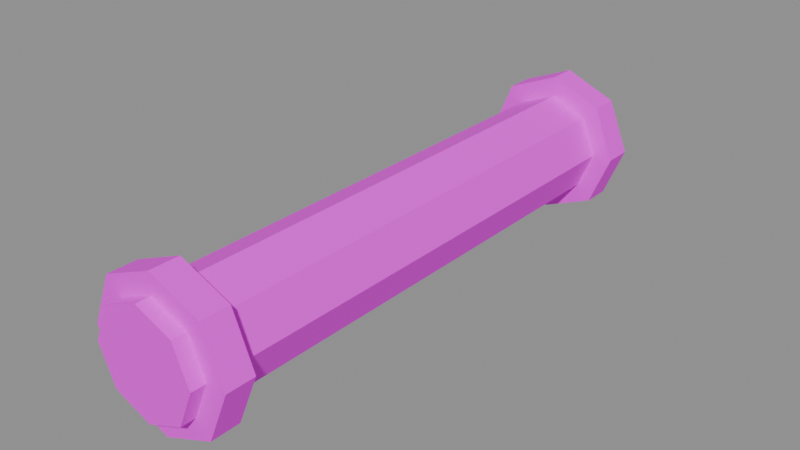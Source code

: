 # Source: PipeStraight2m.blend  (saved by Blender 5.2.45; exported with 4.5.12 LTS)
import bpy
from mathutils import Matrix  # noqa: F401  (used for matrix-valued properties, if any)

bpy.ops.wm.read_factory_settings(use_empty=True)
scene = bpy.context.scene
scene.name = 'PipeStraight2m'

# ---- images (referenced by path relative to the original .blend; pixels are not part of the script)
import os
ASSET_DIR = os.environ.get("B2B_ASSET_DIR", "")  # directory of the original .blend (textures are referenced by path, not embedded)
HERE = os.path.dirname(os.path.abspath(__file__))  # packed textures are extracted next to this script under _unpacked/

def load_image(name, relpath, width, height, colorspace="sRGB"):
    """Load a texture the original file referenced (path relative to the .blend, or extracted next to this script)."""
    p = next((c for c in (os.path.join(HERE, relpath), os.path.join(ASSET_DIR, relpath)) if relpath and os.path.exists(c)), "")
    if p:
        img = bpy.data.images.load(p, check_existing=True)
        img.name = name
    else:  # same state as the original file: an image datablock whose file is absent (Cycles renders it pink)
        img = bpy.data.images.new(name, width, height)
        img.source = "FILE"
        img.filepath = "//" + (relpath or name)
    img.colorspace_settings.name = colorspace
    return img
img_fuelstop04_atlas_png = load_image('FuelStop04_Atlas.png', 'FuelStop04_Atlas.png', 1024, 1024, 'sRGB')

# ---- materials (node trees are filled in below, after node groups)
mat_fuelstop04_atlas = bpy.data.materials.new('FuelStop04_Atlas')

# ---- material node trees
mat_fuelstop04_atlas.use_nodes = True; mat_fuelstop04_atlas.node_tree.nodes.clear()
_N = mat_fuelstop04_atlas.node_tree.nodes; _L = mat_fuelstop04_atlas.node_tree.links
n0 = _N.new('ShaderNodeOutputMaterial'); n0.name = 'Material Output'; n0.location = (0, 0)
n1 = _N.new('ShaderNodeBsdfPrincipled'); n1.name = 'Principled BSDF'; n1.location = (0, 0)
n1.inputs[2].default_value = 0.92
n1.inputs[10].default_value = 0.005
n2 = _N.new('ShaderNodeTexImage'); n2.name = 'Image Texture'; n2.location = (0, 0)
n2.image = img_fuelstop04_atlas_png
n2.interpolation = 'Closest'
n2.extension = 'EXTEND'
n3 = _N.new('ShaderNodeVertexColor'); n3.name = 'Color Attribute'; n3.location = (0, 0)
n3.layer_name = 'Color'
n4 = _N.new('ShaderNodeMath'); n4.name = 'Math'; n4.location = (0, 0)
n4.operation = 'MULTIPLY'
n4.inputs[1].default_value = 2.0
_L.new(n2.outputs[0], n1.inputs[0])
_L.new(n2.outputs[1], n1.inputs[4])
_L.new(n2.outputs[0], n1.inputs[27])
_L.new(n3.outputs[1], n4.inputs[0])
_L.new(n4.outputs[0], n1.inputs[28])
_L.new(n1.outputs[0], n0.inputs[0])
n0.is_active_output = True

# ---- meshes
me_pipestraight2m = bpy.data.meshes.new('PipeStraight2m')
me_pipestraight2m.from_pydata([(0.1273, -1.0, -0.1273), (0.18, -1.0, 3.307e-17), (0.1273, -1.0, 0.1273), (-2.204e-17, -1.0, 0.18), (-0.1273, -1.0, 0.1273), (-0.18, -1.0, -1.102e-17), (-0.1273, -1.0, -0.1273), (0.0, -1.0, -0.18), (0.0, 1.0, -0.18), (-0.1273, 1.0, -0.1273), (-0.18, 1.0, -1.102e-17), (-0.1273, 1.0, 0.1273), (-2.204e-17, 1.0, 0.18), (0.1273, 1.0, 0.1273), (0.18, 1.0, 3.307e-17), (0.1273, 1.0, -0.1273), (0.0, -1.0, -0.18), (-0.1273, -1.0, -0.1273), (-0.1273, 1.0, -0.1273), (0.0, 1.0, -0.18), (-0.1273, -1.0, -0.1273), (-0.18, -1.0, -1.102e-17), (-0.18, 1.0, -1.102e-17), (-0.1273, 1.0, -0.1273), (-0.18, -1.0, -1.102e-17), (-0.1273, -1.0, 0.1273), (-0.1273, 1.0, 0.1273), (-0.18, 1.0, -1.102e-17), (-0.1273, -1.0, 0.1273), (-2.204e-17, -1.0, 0.18), (-2.204e-17, 1.0, 0.18), (-0.1273, 1.0, 0.1273), (-2.204e-17, -1.0, 0.18), (0.1273, -1.0, 0.1273), (0.1273, 1.0, 0.1273), (-2.204e-17, 1.0, 0.18), (0.1273, -1.0, 0.1273), (0.18, -1.0, 3.307e-17), (0.18, 1.0, 3.307e-17), (0.1273, 1.0, 0.1273), (0.18, -1.0, 3.307e-17), (0.1273, -1.0, -0.1273), (0.1273, 1.0, -0.1273), (0.18, 1.0, 3.307e-17), (0.1273, -1.0, -0.1273), (0.0, -1.0, -0.18), (0.0, 1.0, -0.18), (0.1273, 1.0, -0.1273), (0.1768, -0.95, -0.1768), (0.25, -0.95, 4.592e-17), (0.1768, -0.95, 0.1768), (-3.062e-17, -0.95, 0.25), (-0.1768, -0.95, 0.1768), (-0.25, -0.95, -1.531e-17), (-0.1768, -0.95, -0.1768), (0.0, -0.95, -0.25), (0.0, -0.85, -0.25), (-0.1768, -0.85, -0.1768), (-0.25, -0.85, -1.531e-17), (-0.1768, -0.85, 0.1768), (-3.062e-17, -0.85, 0.25), (0.1768, -0.85, 0.1768), (0.25, -0.85, 4.592e-17), (0.1768, -0.85, -0.1768), (0.0, -0.95, -0.25), (-0.1768, -0.95, -0.1768), (-0.1768, -0.85, -0.1768), (0.0, -0.85, -0.25), (-0.1768, -0.95, -0.1768), (-0.25, -0.95, -1.531e-17), (-0.25, -0.85, -1.531e-17), (-0.1768, -0.85, -0.1768), (-0.25, -0.95, -1.531e-17), (-0.1768, -0.95, 0.1768), (-0.1768, -0.85, 0.1768), (-0.25, -0.85, -1.531e-17), (-0.1768, -0.95, 0.1768), (-3.062e-17, -0.95, 0.25), (-3.062e-17, -0.85, 0.25), (-0.1768, -0.85, 0.1768), (-3.062e-17, -0.95, 0.25), (0.1768, -0.95, 0.1768), (0.1768, -0.85, 0.1768), (-3.062e-17, -0.85, 0.25), (0.1768, -0.95, 0.1768), (0.25, -0.95, 4.592e-17), (0.25, -0.85, 4.592e-17), (0.1768, -0.85, 0.1768), (0.25, -0.95, 4.592e-17), (0.1768, -0.95, -0.1768), (0.1768, -0.85, -0.1768), (0.25, -0.85, 4.592e-17), (0.1768, -0.95, -0.1768), (0.0, -0.95, -0.25), (0.0, -0.85, -0.25), (0.1768, -0.85, -0.1768), (0.1768, 0.85, -0.1768), (0.25, 0.85, 4.592e-17), (0.1768, 0.85, 0.1768), (-3.062e-17, 0.85, 0.25), (-0.1768, 0.85, 0.1768), (-0.25, 0.85, -1.531e-17), (-0.1768, 0.85, -0.1768), (0.0, 0.85, -0.25), (0.0, 0.95, -0.25), (-0.1768, 0.95, -0.1768), (-0.25, 0.95, -1.531e-17), (-0.1768, 0.95, 0.1768), (-3.062e-17, 0.95, 0.25), (0.1768, 0.95, 0.1768), (0.25, 0.95, 4.592e-17), (0.1768, 0.95, -0.1768), (0.0, 0.85, -0.25), (-0.1768, 0.85, -0.1768), (-0.1768, 0.95, -0.1768), (0.0, 0.95, -0.25), (-0.1768, 0.85, -0.1768), (-0.25, 0.85, -1.531e-17), (-0.25, 0.95, -1.531e-17), (-0.1768, 0.95, -0.1768), (-0.25, 0.85, -1.531e-17), (-0.1768, 0.85, 0.1768), (-0.1768, 0.95, 0.1768), (-0.25, 0.95, -1.531e-17), (-0.1768, 0.85, 0.1768), (-3.062e-17, 0.85, 0.25), (-3.062e-17, 0.95, 0.25), (-0.1768, 0.95, 0.1768), (-3.062e-17, 0.85, 0.25), (0.1768, 0.85, 0.1768), (0.1768, 0.95, 0.1768), (-3.062e-17, 0.95, 0.25), (0.1768, 0.85, 0.1768), (0.25, 0.85, 4.592e-17), (0.25, 0.95, 4.592e-17), (0.1768, 0.95, 0.1768), (0.25, 0.85, 4.592e-17), (0.1768, 0.85, -0.1768), (0.1768, 0.95, -0.1768), (0.25, 0.95, 4.592e-17), (0.1768, 0.85, -0.1768), (0.0, 0.85, -0.25), (0.0, 0.95, -0.25), (0.1768, 0.95, -0.1768)], [], [(0, 1, 2, 3, 4, 5, 6, 7), (8, 9, 10, 11, 12, 13, 14, 15), (16, 17, 18, 19), (20, 21, 22, 23), (24, 25, 26, 27), (28, 29, 30, 31), (32, 33, 34, 35), (36, 37, 38, 39), (40, 41, 42, 43), (44, 45, 46, 47), (48, 49, 50, 51, 52, 53, 54, 55), (56, 57, 58, 59, 60, 61, 62, 63), (64, 65, 66, 67), (68, 69, 70, 71), (72, 73, 74, 75), (76, 77, 78, 79), (80, 81, 82, 83), (84, 85, 86, 87), (88, 89, 90, 91), (92, 93, 94, 95), (96, 97, 98, 99, 100, 101, 102, 103), (104, 105, 106, 107, 108, 109, 110, 111), (112, 113, 114, 115), (116, 117, 118, 119), (120, 121, 122, 123), (124, 125, 126, 127), (128, 129, 130, 131), (132, 133, 134, 135), (136, 137, 138, 139), (140, 141, 142, 143)])
_uv = me_pipestraight2m.uv_layers.new(name='AtlasUV')
_uv.uv.foreach_set('vector', [0.4606, 0.7894, 0.4961, 0.875, 0.4606, 0.9606, 0.375, 0.9961, 0.2894, 0.9606, 0.2539, 0.875, 0.2894, 0.7894, 0.375, 0.7539, 0.375, 0.7539, 0.2894, 0.7894, 0.2539, 0.875, 0.2894, 0.9606, 0.375, 0.9961, 0.4606, 0.9606, 0.4961, 0.875, 0.4606, 0.7894, 0.2539, 0.7539, 0.2842, 0.7539, 0.2842, 0.9961, 0.2539, 0.9961, 0.2842, 0.7539, 0.3145, 0.7539, 0.3145, 0.9961, 0.2842, 0.9961, 0.3145, 0.7539, 0.3447, 0.7539, 0.3447, 0.9961, 0.3145, 0.9961, 0.3447, 0.7539, 0.375, 0.7539, 0.375, 0.9961, 0.3447, 0.9961, 0.375, 0.7539, 0.4053, 0.7539, 0.4053, 0.9961, 0.375, 0.9961, 0.4053, 0.7539, 0.4355, 0.7539, 0.4355, 0.9961, 0.4053, 0.9961, 0.4355, 0.7539, 0.4658, 0.7539, 0.4658, 0.9961, 0.4355, 0.9961, 0.4658, 0.7539, 0.4961, 0.7539, 0.4961, 0.9961, 0.4658, 0.9961, 0.7106, 0.7894, 0.7461, 0.875, 0.7106, 0.9606, 0.625, 0.9961, 0.5394, 0.9606, 0.5039, 0.875, 0.5394, 0.7894, 0.625, 0.7539, 0.625, 0.7539, 0.5394, 0.7894, 0.5039, 0.875, 0.5394, 0.9606, 0.625, 0.9961, 0.7106, 0.9606, 0.7461, 0.875, 0.7106, 0.7894, 0.5039, 0.7539, 0.5342, 0.7539, 0.5342, 0.9961, 0.5039, 0.9961, 0.5342, 0.7539, 0.5645, 0.7539, 0.5645, 0.9961, 0.5342, 0.9961, 0.5645, 0.7539, 0.5947, 0.7539, 0.5947, 0.9961, 0.5645, 0.9961, 0.5947, 0.7539, 0.625, 0.7539, 0.625, 0.9961, 0.5947, 0.9961, 0.625, 0.7539, 0.6553, 0.7539, 0.6553, 0.9961, 0.625, 0.9961, 0.6553, 0.7539, 0.6855, 0.7539, 0.6855, 0.9961, 0.6553, 0.9961, 0.6855, 0.7539, 0.7158, 0.7539, 0.7158, 0.9961, 0.6855, 0.9961, 0.7158, 0.7539, 0.7461, 0.7539, 0.7461, 0.9961, 0.7158, 0.9961, 0.7106, 0.7894, 0.7461, 0.875, 0.7106, 0.9606, 0.625, 0.9961, 0.5394, 0.9606, 0.5039, 0.875, 0.5394, 0.7894, 0.625, 0.7539, 0.625, 0.7539, 0.5394, 0.7894, 0.5039, 0.875, 0.5394, 0.9606, 0.625, 0.9961, 0.7106, 0.9606, 0.7461, 0.875, 0.7106, 0.7894, 0.5039, 0.7539, 0.5342, 0.7539, 0.5342, 0.9961, 0.5039, 0.9961, 0.5342, 0.7539, 0.5645, 0.7539, 0.5645, 0.9961, 0.5342, 0.9961, 0.5645, 0.7539, 0.5947, 0.7539, 0.5947, 0.9961, 0.5645, 0.9961, 0.5947, 0.7539, 0.625, 0.7539, 0.625, 0.9961, 0.5947, 0.9961, 0.625, 0.7539, 0.6553, 0.7539, 0.6553, 0.9961, 0.625, 0.9961, 0.6553, 0.7539, 0.6855, 0.7539, 0.6855, 0.9961, 0.6553, 0.9961, 0.6855, 0.7539, 0.7158, 0.7539, 0.7158, 0.9961, 0.6855, 0.9961, 0.7158, 0.7539, 0.7461, 0.7539, 0.7461, 0.9961, 0.7158, 0.9961])
_ca = me_pipestraight2m.color_attributes.new('Color', 'FLOAT_COLOR', 'CORNER')
_ca.data.foreach_set('color', [1.0, 1.0, 1.0, 0.0, 1.0, 1.0, 1.0, 0.0, 1.0, 1.0, 1.0, 0.0, 1.0, 1.0, 1.0, 0.0, 1.0, 1.0, 1.0, 0.0, 1.0, 1.0, 1.0, 0.0, 1.0, 1.0, 1.0, 0.0, 1.0, 1.0, 1.0, 0.0, 1.0, 1.0, 1.0, 0.0, 1.0, 1.0, 1.0, 0.0, 1.0, 1.0, 1.0, 0.0, 1.0, 1.0, 1.0, 0.0, 1.0, 1.0, 1.0, 0.0, 1.0, 1.0, 1.0, 0.0, 1.0, 1.0, 1.0, 0.0, 1.0, 1.0, 1.0, 0.0, 1.0, 1.0, 1.0, 0.0, 1.0, 1.0, 1.0, 0.0, 1.0, 1.0, 1.0, 0.0, 1.0, 1.0, 1.0, 0.0, 1.0, 1.0, 1.0, 0.0, 1.0, 1.0, 1.0, 0.0, 1.0, 1.0, 1.0, 0.0, 1.0, 1.0, 1.0, 0.0, 1.0, 1.0, 1.0, 0.0, 1.0, 1.0, 1.0, 0.0, 1.0, 1.0, 1.0, 0.0, 1.0, 1.0, 1.0, 0.0, 1.0, 1.0, 1.0, 0.0, 1.0, 1.0, 1.0, 0.0, 1.0, 1.0, 1.0, 0.0, 1.0, 1.0, 1.0, 0.0, 1.0, 1.0, 1.0, 0.0, 1.0, 1.0, 1.0, 0.0, 1.0, 1.0, 1.0, 0.0, 1.0, 1.0, 1.0, 0.0, 1.0, 1.0, 1.0, 0.0, 1.0, 1.0, 1.0, 0.0, 1.0, 1.0, 1.0, 0.0, 1.0, 1.0, 1.0, 0.0, 1.0, 1.0, 1.0, 0.0, 1.0, 1.0, 1.0, 0.0, 1.0, 1.0, 1.0, 0.0, 1.0, 1.0, 1.0, 0.0, 1.0, 1.0, 1.0, 0.0, 1.0, 1.0, 1.0, 0.0, 1.0, 1.0, 1.0, 0.0, 1.0, 1.0, 1.0, 0.0, 1.0, 1.0, 1.0, 0.0, 1.0, 1.0, 1.0, 0.0, 1.0, 1.0, 1.0, 0.0, 1.0, 1.0, 1.0, 0.0, 1.0, 1.0, 1.0, 0.0, 1.0, 1.0, 1.0, 0.0, 1.0, 1.0, 1.0, 0.0, 1.0, 1.0, 1.0, 0.0, 1.0, 1.0, 1.0, 0.0, 1.0, 1.0, 1.0, 0.0, 1.0, 1.0, 1.0, 0.0, 1.0, 1.0, 1.0, 0.0, 1.0, 1.0, 1.0, 0.0, 1.0, 1.0, 1.0, 0.0, 1.0, 1.0, 1.0, 0.0, 1.0, 1.0, 1.0, 0.0, 1.0, 1.0, 1.0, 0.0, 1.0, 1.0, 1.0, 0.0, 1.0, 1.0, 1.0, 0.0, 1.0, 1.0, 1.0, 0.0, 1.0, 1.0, 1.0, 0.0, 1.0, 1.0, 1.0, 0.0, 1.0, 1.0, 1.0, 0.0, 1.0, 1.0, 1.0, 0.0, 1.0, 1.0, 1.0, 0.0, 1.0, 1.0, 1.0, 0.0, 1.0, 1.0, 1.0, 0.0, 1.0, 1.0, 1.0, 0.0, 1.0, 1.0, 1.0, 0.0, 1.0, 1.0, 1.0, 0.0, 1.0, 1.0, 1.0, 0.0, 1.0, 1.0, 1.0, 0.0, 1.0, 1.0, 1.0, 0.0, 1.0, 1.0, 1.0, 0.0, 1.0, 1.0, 1.0, 0.0, 1.0, 1.0, 1.0, 0.0, 1.0, 1.0, 1.0, 0.0, 1.0, 1.0, 1.0, 0.0, 1.0, 1.0, 1.0, 0.0, 1.0, 1.0, 1.0, 0.0, 1.0, 1.0, 1.0, 0.0, 1.0, 1.0, 1.0, 0.0, 1.0, 1.0, 1.0, 0.0, 1.0, 1.0, 1.0, 0.0, 1.0, 1.0, 1.0, 0.0, 1.0, 1.0, 1.0, 0.0, 1.0, 1.0, 1.0, 0.0, 1.0, 1.0, 1.0, 0.0, 1.0, 1.0, 1.0, 0.0, 1.0, 1.0, 1.0, 0.0, 1.0, 1.0, 1.0, 0.0, 1.0, 1.0, 1.0, 0.0, 1.0, 1.0, 1.0, 0.0, 1.0, 1.0, 1.0, 0.0, 1.0, 1.0, 1.0, 0.0, 1.0, 1.0, 1.0, 0.0, 1.0, 1.0, 1.0, 0.0, 1.0, 1.0, 1.0, 0.0, 1.0, 1.0, 1.0, 0.0, 1.0, 1.0, 1.0, 0.0, 1.0, 1.0, 1.0, 0.0, 1.0, 1.0, 1.0, 0.0, 1.0, 1.0, 1.0, 0.0, 1.0, 1.0, 1.0, 0.0, 1.0, 1.0, 1.0, 0.0, 1.0, 1.0, 1.0, 0.0, 1.0, 1.0, 1.0, 0.0, 1.0, 1.0, 1.0, 0.0, 1.0, 1.0, 1.0, 0.0, 1.0, 1.0, 1.0, 0.0, 1.0, 1.0, 1.0, 0.0, 1.0, 1.0, 1.0, 0.0, 1.0, 1.0, 1.0, 0.0, 1.0, 1.0, 1.0, 0.0, 1.0, 1.0, 1.0, 0.0, 1.0, 1.0, 1.0, 0.0, 1.0, 1.0, 1.0, 0.0, 1.0, 1.0, 1.0, 0.0, 1.0, 1.0, 1.0, 0.0, 1.0, 1.0, 1.0, 0.0, 1.0, 1.0, 1.0, 0.0, 1.0, 1.0, 1.0, 0.0, 1.0, 1.0, 1.0, 0.0, 1.0, 1.0, 1.0, 0.0, 1.0, 1.0, 1.0, 0.0, 1.0, 1.0, 1.0, 0.0, 1.0, 1.0, 1.0, 0.0, 1.0, 1.0, 1.0, 0.0, 1.0, 1.0, 1.0, 0.0, 1.0, 1.0, 1.0, 0.0, 1.0, 1.0, 1.0, 0.0, 1.0, 1.0, 1.0, 0.0, 1.0, 1.0, 1.0, 0.0, 1.0, 1.0, 1.0, 0.0, 1.0, 1.0, 1.0, 0.0, 1.0, 1.0, 1.0, 0.0])
me_pipestraight2m.materials.append(mat_fuelstop04_atlas)
me_pipestraight2m.update()

# ---- objects
ob_pipestraight2m = bpy.data.objects.new('PipeStraight2m', me_pipestraight2m)

# ---- transforms, parenting, visibility, modifiers, constraints
ob_pipestraight2m.location = (0.0, 0.0, 0.0)

# ---- collection membership
scene.collection.objects.link(ob_pipestraight2m)

# ---- scene / render settings (as saved in the file)
scene.frame_start = 1; scene.frame_end = 250; scene.frame_set(1)
scene.render.engine = 'BLENDER_EEVEE_NEXT'
scene.render.image_settings.exr_codec = 'NONE'
scene.render.use_bake_clear = False
scene.render.bake_margin = 0
scene.render.bake_bias = 0.0
scene.render.bake_samples = 0
scene.render.simplify_subdivision_render = 0
scene.render.simplify_child_particles_render = 0.0
scene.render.compositor_device = 'GPU'
scene.eevee.use_volume_custom_range = False
scene.eevee.gtao_distance = 0.0
scene.eevee.use_fast_gi = False
scene.eevee.fast_gi_thickness_near = 0.1
scene.eevee.fast_gi_thickness_far = 0.0
scene.eevee.ray_tracing_options.screen_trace_thickness = 0.1
bpy.context.view_layer.update()

# ---- added for rendering (the .blend has no active camera and no usable light): camera, sun + grey world if the file has none
cam_auto = bpy.data.cameras.new('AutoCamera')
cam_auto.lens = 50.0
cam_auto.sensor_width = 36.0
cam_auto.clip_end = 1000.0
ob_auto_camera = bpy.data.objects.new('AutoCamera', cam_auto)
scene.collection.objects.link(ob_auto_camera)
ob_auto_camera.location = (1.9627, -2.35524, 1.57016)
ob_auto_camera.rotation_euler = (1.09748, -7.21219e-08, 0.694738)
scene.camera = ob_auto_camera
light_auto_sun = bpy.data.lights.new('AutoSun', 'SUN')
light_auto_sun.energy = 3.0
light_auto_sun.angle = 0.0523599
ob_auto_sun = bpy.data.objects.new('AutoSun', light_auto_sun)
scene.collection.objects.link(ob_auto_sun)
ob_auto_sun.rotation_euler = (0.872665, 0.174533, 0.523599)
if scene.world is None:
    world_auto = bpy.data.worlds.new('AutoWorld')
    world_auto.color = (0.3, 0.3, 0.3)
    scene.world = world_auto
bpy.context.view_layer.update()
